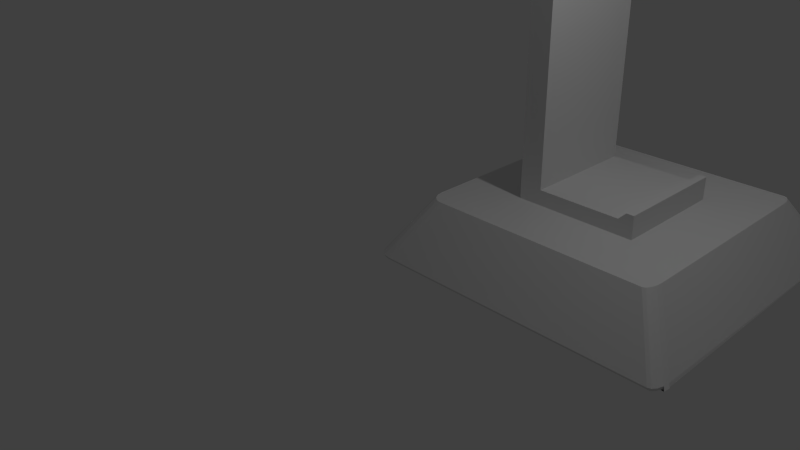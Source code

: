 # Source: tripod-adapter2-wide.blend  (saved by Blender 2.79.0; exported with 4.5.12 LTS)
import bpy
from mathutils import Matrix  # noqa: F401  (used for matrix-valued properties, if any)

bpy.ops.wm.read_factory_settings(use_empty=True)
scene = bpy.context.scene
scene.name = 'Scene'

# ---- collections
col_collection_1 = bpy.data.collections.new('Collection 1'); scene.collection.children.link(col_collection_1)

# ---- materials (node trees are filled in below, after node groups)
mat_material = bpy.data.materials.new('Material')
mat_material.alpha_threshold = 0.0
mat_material.use_transparent_shadow = False
mat_material.roughness = 0.5
mat_material.line_color = (0.0, 0.0, 0.0, 1.0)

# ---- material node trees

# ---- world
world_world = bpy.data.worlds.new('World'); scene.world = world_world
world_world.color = (0.05088, 0.05088, 0.05088)
world_world.use_sun_shadow = False
world_world.sun_shadow_jitter_overblur = 0.0
world_world.cycles.sampling_method = 'NONE'
world_world.cycles.sample_map_resolution = 256

# ---- cameras
cam_camera = bpy.data.cameras.new('Camera')
cam_camera.clip_end = 100.0
cam_camera.lens = 35.0
cam_camera.sensor_width = 32.0
cam_camera.sensor_height = 18.0
cam_camera.ortho_scale = 7.314
cam_camera.dof.focus_distance = 0.0
cam_camera.dof.aperture_fstop = 128.0

# ---- lights
light_lamp = bpy.data.lights.new('Lamp', 'POINT')
light_lamp.transmission_factor = 0.0
light_lamp.cutoff_distance = 30.0
light_lamp.energy = 100.0
light_lamp.shadow_buffer_clip_start = 1.001
light_lamp.shadow_soft_size = 0.1
light_lamp.shadow_maximum_resolution = 0.006
light_lamp.use_absolute_resolution = True
light_lamp.cycles.use_multiple_importance_sampling = False

# ---- meshes
me_cube = bpy.data.meshes.new('Cube')
me_cube.from_pydata([(1.7, 0.5, 0.8), (1.7, 3.65, 0.8), (0.7, 0.5, 0.8), (0.7, 3.65, 0.8), (3.55, 3.65, 0.8), (3.35, 0.5, 0.8), (3.55, 0.5, 0.8), (2.9, 1.3, 0.8), (0.8, 0.5, 0.8), (0.7, 0.5, 0.8), (1.3, 1.3, 0.8), (0.8, 3.65, 0.8), (0.7, 3.65, 0.8), (1.3, 2.85, 0.8), (3.65, 3.424, 0.8), (3.55, 3.65, 0.8), (3.642, 3.51, 0.8), (3.621, 3.584, 0.8), (3.588, 3.633, 0.8), (3.55, 0.5, 0.8), (3.65, 0.7264, 0.8), (3.588, 0.5172, 0.8), (3.621, 0.5663, 0.8), (3.642, 0.6397, 0.8), (0.5, 0.7264, 0.8), (0.7, 0.5, 0.8), (0.5152, 0.6397, 0.8), (0.5586, 0.5663, 0.8), (0.6235, 0.5172, 0.8), (0.7, 3.65, 0.8), (0.5, 3.424, 0.8), (0.6235, 3.633, 0.8), (0.5586, 3.584, 0.8), (0.5152, 3.51, 0.8), (4.027, 4.1, -2.909e-09), (4.012, 4.125, 0.04052), (4.1, 3.921, -9.626e-08), (4.125, 3.898, 0.0403), (4.049, 4.092, 0.0), (4.055, 4.107, 0.04047), (4.072, 4.06, 0.0), (4.092, 4.058, 0.04039), (4.092, 4.0, -2.512e-07), (4.116, 3.985, 0.04032), (4.141, 0.1397, 0.0), (4.125, 0.2515, 0.0403), (4.027, 0.05, 7.217e-09), (4.012, 0.02533, 0.04052), (4.116, 0.1649, 0.04032), (4.15, 0.2264, 0.0), (4.072, 0.08979, 0.0), (4.092, 0.09154, 0.04039), (4.049, 0.05848, -7.648e-09), (4.055, 0.04253, 0.04047), (0.2313, 0.05, -2.506e-10), (0.2503, 0.02533, 0.04052), (0.05, 0.2313, 0.0), (0.02512, 0.2515, 0.04019), (0.1592, 0.06433, 0.0), (0.1642, 0.04253, 0.04047), (0.1023, 0.1023, 0.0), (0.09113, 0.09152, 0.04035), (0.06433, 0.1592, 0.0), (0.04228, 0.1649, 0.04024), (0.05, 3.919, 0.0), (0.02512, 3.899, 0.04019), (0.2313, 4.1, 1.614e-07), (0.2503, 4.125, 0.04052), (0.06433, 3.991, 0.0), (0.04228, 3.985, 0.04024), (0.1023, 4.048, 0.0), (0.09113, 4.058, 0.04035), (0.1592, 4.086, -1.212e-07), (0.1642, 4.107, 0.04047), (2.9, 2.85, 0.8), (2.9, 1.3, 7.0), (2.8, 1.3, 7.0), (2.7, 1.3, 7.1), (1.6, 1.3, 7.1), (1.6, 1.3, 1.0), (2.7, 1.3, 1.0), (2.8, 1.3, 1.1), (2.9, 1.3, 1.1), (2.9, 2.85, 7.0), (2.8, 2.85, 7.0), (2.7, 2.85, 7.1), (1.6, 2.85, 7.1), (1.6, 2.85, 1.0), (2.7, 2.85, 1.0), (2.8, 2.85, 1.1), (2.9, 2.85, 1.1), (1.51, 1.3, 7.4), (1.3, 1.3, 7.19), (1.448, 1.3, 7.252), (1.405, 1.3, 7.372), (1.328, 1.3, 7.295), (1.3, 2.85, 7.19), (1.51, 2.85, 7.4), (1.448, 2.85, 7.252), (1.328, 2.85, 7.295), (1.405, 2.85, 7.372), (2.9, 1.3, 7.23), (2.73, 1.3, 7.4), (2.734, 1.3, 7.362), (2.806, 1.3, 7.259), (2.877, 1.3, 7.315), (2.815, 1.3, 7.377), (2.73, 2.85, 7.4), (2.9, 2.85, 7.23), (2.806, 2.85, 7.259), (2.734, 2.85, 7.362), (2.815, 2.85, 7.377), (2.877, 2.85, 7.315)], [], [(43, 16, 14, 37), (59, 28, 27, 61), (48, 23, 22, 51), (109, 108, 83, 85), (3, 12, 11, 1), (0, 8, 9, 2), (39, 18, 17, 41), (86, 87, 13), (107, 97, 91, 102), (82, 90, 89, 81), (15, 35, 67, 29, 3, 1, 4), (41, 17, 16, 43), (44, 45, 20, 23, 48, 49), (37, 14, 20, 45), (53, 21, 19, 47), (51, 22, 21, 53), (55, 25, 28, 59), (63, 26, 24, 57), (61, 27, 26, 63), (65, 30, 33, 69), (57, 24, 30, 65), (73, 31, 29, 67), (71, 32, 31, 73), (69, 33, 32, 71), (35, 15, 18, 39), (38, 34, 35, 39), (40, 38, 39, 41), (42, 40, 41, 43), (36, 42, 43, 37), (50, 49, 48, 51), (52, 50, 51, 53), (46, 52, 53, 47), (58, 54, 55, 59), (60, 58, 59, 61), (62, 60, 61, 63), (56, 62, 63, 57), (68, 64, 65, 69), (70, 68, 69, 71), (72, 70, 71, 73), (66, 72, 73, 67), (67, 35, 34, 66), (37, 45, 44, 36), (47, 55, 54, 46), (57, 65, 64, 56), (34, 38, 40, 42, 36, 44, 49, 50, 52, 46, 54, 58, 60, 62, 56, 64, 68, 70, 72, 66), (4, 1, 3, 29, 31, 32, 33, 30, 24, 26, 27, 28, 25, 2, 0, 5, 6, 19, 21, 22, 23, 20, 14, 16, 17, 18, 15), (47, 19, 6, 5, 0, 2, 25, 55), (13, 74, 7, 10), (7, 82, 80), (82, 81, 80), (76, 75, 77), (77, 104, 103, 78), (10, 7, 79), (7, 80, 79), (103, 102, 91, 93, 78), (78, 93, 92, 10), (10, 79, 78), (110, 109, 85, 86), (83, 84, 85), (89, 90, 88), (90, 74, 88), (96, 98, 86, 13), (98, 97, 107, 110, 86), (88, 74, 87), (74, 13, 87), (7, 74, 90, 82), (81, 89, 88, 80), (80, 88, 87, 79), (79, 87, 86, 78), (78, 86, 85, 77), (77, 85, 84, 76), (76, 84, 83, 75), (75, 101, 104, 77), (91, 94, 93), (94, 95, 93), (95, 92, 93), (96, 99, 98), (99, 100, 98), (100, 97, 98), (91, 97, 100, 94), (94, 100, 99, 95), (95, 99, 96, 92), (10, 92, 96, 13), (101, 105, 106, 102, 103, 104), (107, 111, 112, 108, 109, 110), (107, 102, 106, 111), (111, 106, 105, 112), (112, 105, 101, 108), (108, 101, 75, 83)])
me_cube.materials.append(mat_material)
me_cube.use_remesh_preserve_volume = False
me_cube.use_remesh_preserve_attributes = False
me_cube.use_mirror_vertex_groups = False
me_cube.update()

# ---- objects
ob_cube = bpy.data.objects.new('Cube', me_cube)
ob_lamp = bpy.data.objects.new('Lamp', light_lamp)
ob_camera = bpy.data.objects.new('Camera', cam_camera)

# ---- transforms, parenting, visibility, modifiers, constraints
ob_cube.location = (0.0, 0.0, 0.0)
ob_cube.lock_rotations_4d = False
ob_cube.empty_display_type = 'ARROWS'
ob_cube.lineart.crease_threshold = 0.0
ob_lamp.location = (4.076, 1.005, 5.904)
ob_lamp.rotation_euler = (0.6503, 0.05522, 1.866)
ob_lamp.lock_rotations_4d = False
ob_lamp.empty_display_type = 'ARROWS'
ob_lamp.color = (0.0, 0.0, 0.0, 0.0)
ob_lamp.lineart.crease_threshold = 0.0
ob_camera.location = (7.481, -6.508, 5.344)
ob_camera.rotation_euler = (1.109, 0.01082, 0.8149)
ob_camera.lock_rotations_4d = False
ob_camera.empty_display_type = 'ARROWS'
ob_camera.color = (0.0, 0.0, 0.0, 0.0)
ob_camera.display_type = 'WIRE'
ob_camera.lineart.crease_threshold = 0.0

# ---- collection membership
col_collection_1.objects.link(ob_cube)
col_collection_1.objects.link(ob_lamp)
col_collection_1.objects.link(ob_camera)

# ---- scene / render settings (as saved in the file)
scene.camera = ob_camera
scene.frame_start = 1; scene.frame_end = 250; scene.frame_set(0)
scene.render.engine = 'BLENDER_EEVEE_NEXT'
scene.render.resolution_percentage = 50
scene.render.dither_intensity = 0.0
scene.cycles.use_denoising = False
scene.cycles.samples = 10
scene.cycles.sampling_pattern = 'TABULATED_SOBOL'
scene.cycles.light_sampling_threshold = 0.0
scene.cycles.use_adaptive_sampling = False
scene.cycles.use_light_tree = False
scene.cycles.blur_glossy = 0.0
scene.cycles.pixel_filter_type = 'GAUSSIAN'
scene.cycles.sample_clamp_indirect = 0.0
scene.view_settings.view_transform = 'Standard'
scene.unit_settings.scale_length = 0.01
bpy.context.view_layer.update()
